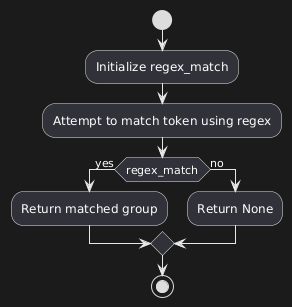

The diagram above was rendered by PlantUML. Its source (embedded in the PNG):
@startuml
start
:Initialize regex_match;
:Attempt to match token using regex;
if (regex_match) then (yes)
  :Return matched group;
else (no)
  :Return None;
endif
stop
@enduml